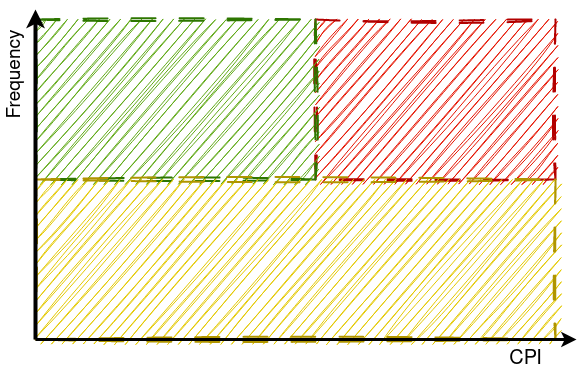

The diagram above was exported from draw.io. Its source (the exported page's mxGraphModel, read from the mxfile embedded in the PNG):
<mxGraphModel dx="2074" dy="1218" grid="1" gridSize="10" guides="1" tooltips="1" connect="1" arrows="1" fold="1" page="0" pageScale="1" pageWidth="850" pageHeight="1100" math="0" shadow="0">
  <root>
    <mxCell id="0" />
    <mxCell id="1" parent="0" />
    <mxCell id="TFj3tFo-AxNe3SxfsU5x-8" value="" style="rounded=0;whiteSpace=wrap;html=1;strokeWidth=2;fillColor=#e51400;strokeColor=#B20000;sketch=1;curveFitting=1;jiggle=2;dashed=1;dashPattern=12 12;fontColor=#ffffff;" parent="1" vertex="1">
      <mxGeometry x="320" y="-120" width="240" height="160" as="geometry" />
    </mxCell>
    <mxCell id="TFj3tFo-AxNe3SxfsU5x-4" value="&lt;font style=&quot;font-size: 20px;&quot;&gt;CPI&lt;/font&gt;" style="text;html=1;align=center;verticalAlign=middle;resizable=0;points=[];autosize=1;strokeColor=none;fillColor=none;" parent="1" vertex="1">
      <mxGeometry x="500" y="200" width="60" height="40" as="geometry" />
    </mxCell>
    <mxCell id="TFj3tFo-AxNe3SxfsU5x-9" value="" style="rounded=0;whiteSpace=wrap;html=1;strokeWidth=2;sketch=1;curveFitting=1;jiggle=2;dashed=1;dashPattern=12 12;fillColor=#60a917;strokeColor=#2D7600;fontColor=#ffffff;" parent="1" vertex="1">
      <mxGeometry x="40" y="-120" width="280" height="160" as="geometry" />
    </mxCell>
    <mxCell id="TFj3tFo-AxNe3SxfsU5x-10" value="" style="rounded=0;whiteSpace=wrap;html=1;strokeWidth=2;sketch=1;curveFitting=1;jiggle=2;dashed=1;dashPattern=12 12;fillColor=#e3c800;strokeColor=#B09500;fontColor=#000000;" parent="1" vertex="1">
      <mxGeometry x="40" y="40" width="520" height="160" as="geometry" />
    </mxCell>
    <mxCell id="TFj3tFo-AxNe3SxfsU5x-1" value="" style="endArrow=classic;html=1;rounded=0;strokeWidth=3;" parent="1" edge="1">
      <mxGeometry width="50" height="50" relative="1" as="geometry">
        <mxPoint x="40" y="200" as="sourcePoint" />
        <mxPoint x="581" y="200" as="targetPoint" />
      </mxGeometry>
    </mxCell>
    <mxCell id="TFj3tFo-AxNe3SxfsU5x-3" value="Frequency" style="text;html=1;strokeColor=none;fillColor=none;align=center;verticalAlign=middle;whiteSpace=wrap;rounded=0;rotation=270;fontSize=19;" parent="1" vertex="1">
      <mxGeometry x="-10" y="-80" width="60" height="30" as="geometry" />
    </mxCell>
    <mxCell id="TFj3tFo-AxNe3SxfsU5x-2" value="" style="endArrow=classic;html=1;rounded=0;strokeWidth=4;" parent="1" edge="1">
      <mxGeometry width="50" height="50" relative="1" as="geometry">
        <mxPoint x="40" y="200" as="sourcePoint" />
        <mxPoint x="40" y="-130" as="targetPoint" />
      </mxGeometry>
    </mxCell>
  </root>
</mxGraphModel>